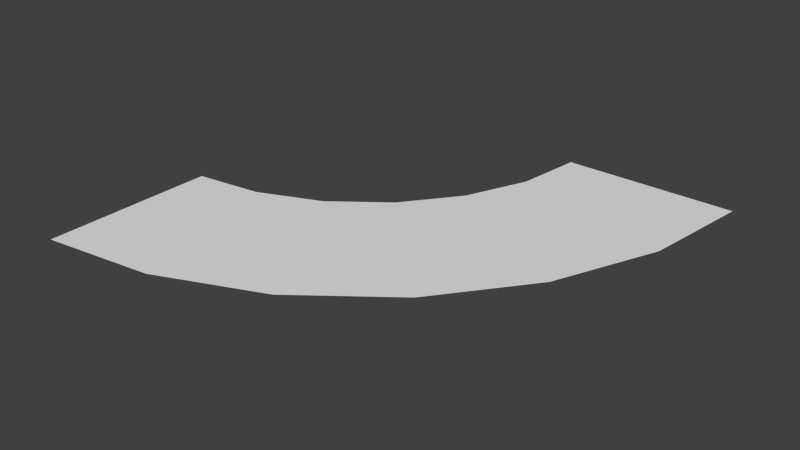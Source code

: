 # Source: wb_long.blend  (saved by Blender 2.74.0; exported with 4.5.12 LTS)
import bpy
from mathutils import Matrix  # noqa: F401  (used for matrix-valued properties, if any)

bpy.ops.wm.read_factory_settings(use_empty=True)
scene = bpy.context.scene
scene.name = 'Scene'

# ---- collections
col_collection_1 = bpy.data.collections.new('Collection 1'); scene.collection.children.link(col_collection_1)

# ---- materials (node trees are filled in below, after node groups)
mat_material_001 = bpy.data.materials.new('Material.001')
mat_material_001.alpha_threshold = 0.0
mat_material_001.use_transparent_shadow = False
mat_material_001.roughness = 0.5
mat_material_002 = bpy.data.materials.new('Material.002')
mat_material_002.alpha_threshold = 0.0
mat_material_002.use_transparent_shadow = False
mat_material_002.roughness = 0.5

# ---- material node trees

# ---- world
world_world = bpy.data.worlds.new('World'); scene.world = world_world
world_world.color = (0.05088, 0.05088, 0.05088)
world_world.use_sun_shadow = False
world_world.sun_shadow_jitter_overblur = 0.0
world_world.cycles.sampling_method = 'MANUAL'
world_world.cycles.sample_map_resolution = 256

# ---- meshes
me_plane_005 = bpy.data.meshes.new('Plane.005')
me_plane_005.from_pydata([(9.537e-07, 0.67, -2.794e-09), (0.0003061, 0.9997, -2.794e-09), (0.0003061, -0.6703, -2.794e-09), (3.0, 4.0, -2.794e-09), (1.294, -0.8276, -2.794e-09), (1.21, -0.5121, -2.794e-09), (0.0003061, -0.6714, -2.794e-09), (0.8623, 0.7835, -2.794e-09), (0.7772, 1.102, -2.794e-09), (0.0003061, -0.998, -2.794e-09), (2.5, -0.3281, -2.794e-09), (2.337, -0.04521, -2.794e-09), (1.666, 1.116, -2.794e-09), (1.501, 1.402, -2.794e-09), (3.535, 0.4665, -2.794e-09), (3.305, 0.6975, -2.794e-09), (2.356, 1.646, -2.794e-09), (2.123, 1.879, -2.794e-09), (4.33, 1.502, -2.794e-09), (4.047, 1.665, -2.794e-09), (2.885, 2.336, -2.794e-09), (2.6, 2.501, -2.794e-09), (4.829, 2.708, -2.794e-09), (4.514, 2.792, -2.794e-09), (3.218, 3.139, -2.794e-09), (2.9, 3.225, -2.794e-09), (4.998, 4.0, -2.794e-09), (4.671, 4.0, -2.794e-09), (3.33, 4.0, -2.794e-09)], [(2, 0)], [(7, 12, 13, 8), (5, 4, 10, 11), (24, 23, 27, 28), (12, 16, 17, 13), (11, 10, 14, 15), (20, 19, 23, 24), (16, 15, 19, 20), (16, 20, 21, 17), (15, 14, 18, 19), (12, 11, 15, 16), (7, 5, 11, 12), (20, 24, 25, 21), (19, 18, 22, 23), (0, 6, 5, 7), (0, 7, 8, 1), (23, 22, 26, 27), (24, 28, 3, 25), (6, 9, 4, 5)])
me_plane_005.polygons.foreach_set('material_index', [0, 0, 1, 0, 0, 1, 1, 0, 0, 1, 1, 0, 0, 1, 0, 0, 0, 0])
me_plane_005.materials.append(mat_material_001)
me_plane_005.materials.append(mat_material_002)
me_plane_005.use_remesh_preserve_volume = False
me_plane_005.use_remesh_preserve_attributes = False
me_plane_005.use_mirror_vertex_groups = False
me_plane_005.update()

# ---- objects
ob_master_corner_large = bpy.data.objects.new('Master_corner_large', me_plane_005)

# ---- transforms, parenting, visibility, modifiers, constraints
ob_master_corner_large.location = (0.0, 0.0, 0.0)
ob_master_corner_large.scale = (0.5, 0.5, 0.5)
ob_master_corner_large.lineart.crease_threshold = 0.0

# ---- collection membership
col_collection_1.objects.link(ob_master_corner_large)

# ---- scene / render settings (as saved in the file)
scene.frame_start = 1; scene.frame_end = 250; scene.frame_set(1)
scene.render.engine = 'BLENDER_EEVEE_NEXT'
scene.render.resolution_percentage = 50
scene.render.dither_intensity = 0.0
scene.cycles.use_denoising = False
scene.cycles.samples = 10
scene.cycles.sampling_pattern = 'TABULATED_SOBOL'
scene.cycles.light_sampling_threshold = 0.0
scene.cycles.use_adaptive_sampling = False
scene.cycles.use_light_tree = False
scene.cycles.blur_glossy = 0.0
scene.cycles.pixel_filter_type = 'GAUSSIAN'
scene.cycles.sample_clamp_indirect = 0.0
scene.view_settings.view_transform = 'Standard'
bpy.context.view_layer.update()

# ---- added for rendering (the .blend has no active camera and no usable light): camera, sun
cam_auto = bpy.data.cameras.new('AutoCamera')
cam_auto.lens = 50.0
cam_auto.sensor_width = 36.0
cam_auto.clip_end = 1000.0
ob_auto_camera = bpy.data.objects.new('AutoCamera', cam_auto)
scene.collection.objects.link(ob_auto_camera)
ob_auto_camera.location = (4.51934, -3.17332, 2.61591)
ob_auto_camera.rotation_euler = (1.09748, -7.21219e-08, 0.694738)
scene.camera = ob_auto_camera
light_auto_sun = bpy.data.lights.new('AutoSun', 'SUN')
light_auto_sun.energy = 3.0
light_auto_sun.angle = 0.0523599
ob_auto_sun = bpy.data.objects.new('AutoSun', light_auto_sun)
scene.collection.objects.link(ob_auto_sun)
ob_auto_sun.rotation_euler = (0.872665, 0.174533, 0.523599)
bpy.context.view_layer.update()
